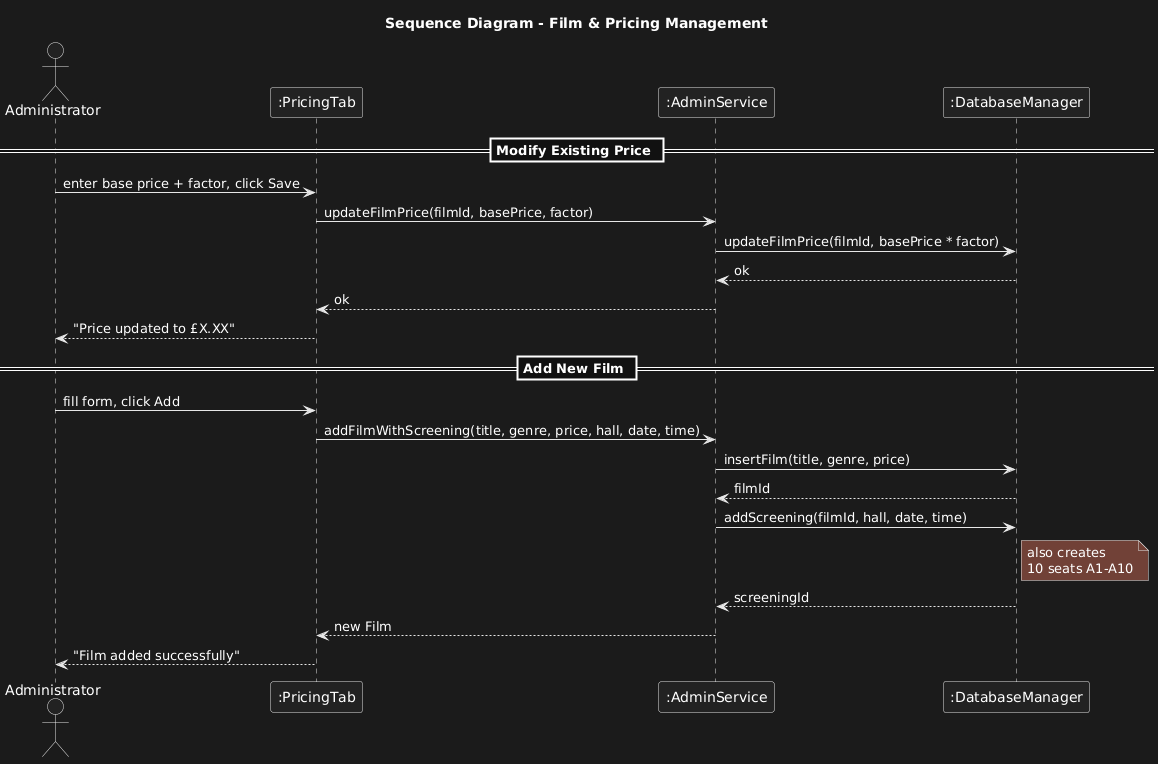

The diagram above was rendered by PlantUML. Its source (embedded in the PNG):
@startuml
title Sequence Diagram - Film & Pricing Management

actor Administrator
participant ":PricingTab" as UI
participant ":AdminService" as AS
participant ":DatabaseManager" as DB

== Modify Existing Price ==
Administrator -> UI : enter base price + factor, click Save
UI -> AS : updateFilmPrice(filmId, basePrice, factor)
AS -> DB : updateFilmPrice(filmId, basePrice * factor)
DB --> AS : ok
AS --> UI : ok
UI --> Administrator : "Price updated to £X.XX"

== Add New Film ==
Administrator -> UI : fill form, click Add
UI -> AS : addFilmWithScreening(title, genre, price, hall, date, time)
AS -> DB : insertFilm(title, genre, price)
DB --> AS : filmId
AS -> DB : addScreening(filmId, hall, date, time)
note right of DB : also creates\n10 seats A1-A10
DB --> AS : screeningId
AS --> UI : new Film
UI --> Administrator : "Film added successfully"
@enduml